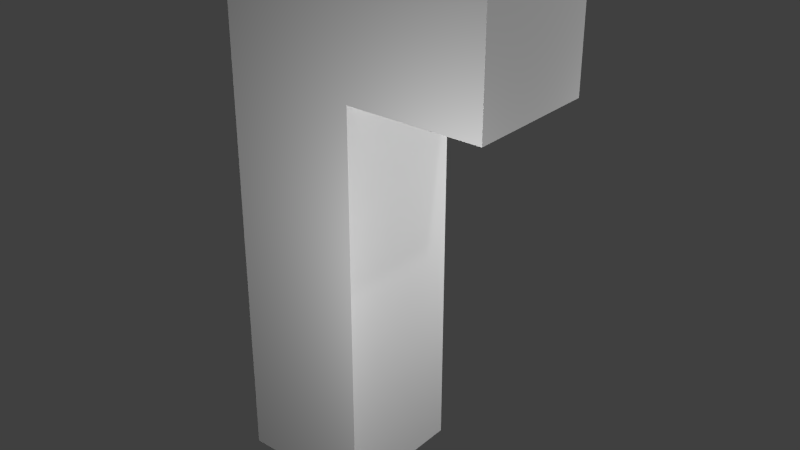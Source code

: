 # Source: ModernStreetLight.blend  (saved by Blender 2.78.0; exported with 4.5.12 LTS)
import bpy
from mathutils import Matrix  # noqa: F401  (used for matrix-valued properties, if any)

bpy.ops.wm.read_factory_settings(use_empty=True)
scene = bpy.context.scene
scene.name = 'Scene'

# ---- collections
col_collection_1 = bpy.data.collections.new('Collection 1'); scene.collection.children.link(col_collection_1)

# ---- materials (node trees are filled in below, after node groups)
mat_material_002 = bpy.data.materials.new('Material.002')
mat_material_002.alpha_threshold = 0.0
mat_material_002.use_transparent_shadow = False
mat_material_002.roughness = 0.5
mat_material_001 = bpy.data.materials.new('Material.001')
mat_material_001.alpha_threshold = 0.0
mat_material_001.use_transparent_shadow = False
mat_material_001.roughness = 0.5
mat_material = bpy.data.materials.new('Material')
mat_material.alpha_threshold = 0.0
mat_material.use_transparent_shadow = False
mat_material.roughness = 0.5
mat_material.line_color = (0.0, 0.0, 0.0, 1.0)

# ---- material node trees

# ---- world
world_world = bpy.data.worlds.new('World'); scene.world = world_world
world_world.color = (0.05088, 0.05088, 0.05088)
world_world.use_sun_shadow = False
world_world.sun_shadow_jitter_overblur = 0.0
world_world.cycles.sampling_method = 'NONE'
world_world.cycles.sample_map_resolution = 256

# ---- lights
light_point_002 = bpy.data.lights.new('Point.002', 'POINT')
light_point_002.transmission_factor = 0.0
light_point_002.energy = 100.0
light_point_002.shadow_buffer_clip_start = 0.5
light_point_002.shadow_soft_size = 0.1
light_point_002.shadow_maximum_resolution = 0.006
light_point_002.use_absolute_resolution = True
light_point_002.cycles.use_multiple_importance_sampling = False
light_point_001 = bpy.data.lights.new('Point.001', 'POINT')
light_point_001.transmission_factor = 0.0
light_point_001.energy = 100.0
light_point_001.shadow_buffer_clip_start = 0.5
light_point_001.shadow_soft_size = 0.1
light_point_001.shadow_maximum_resolution = 0.006
light_point_001.use_absolute_resolution = True
light_point_001.cycles.use_multiple_importance_sampling = False
light_point = bpy.data.lights.new('Point', 'POINT')
light_point.transmission_factor = 0.0
light_point.energy = 100.0
light_point.shadow_buffer_clip_start = 0.5
light_point.shadow_soft_size = 0.1
light_point.shadow_maximum_resolution = 0.006
light_point.use_absolute_resolution = True
light_point.cycles.use_multiple_importance_sampling = False
light_lamp = bpy.data.lights.new('Lamp', 'POINT')
light_lamp.transmission_factor = 0.0
light_lamp.cutoff_distance = 30.0
light_lamp.energy = 100.0
light_lamp.shadow_buffer_clip_start = 1.001
light_lamp.shadow_soft_size = 0.1
light_lamp.shadow_maximum_resolution = 0.006
light_lamp.use_absolute_resolution = True
light_lamp.cycles.use_multiple_importance_sampling = False

# ---- meshes
me_cube_006 = bpy.data.meshes.new('Cube.006')
me_cube_006.from_pydata([(-1.0, -1.0, -1.0), (-1.0, -1.0, 1.0), (-1.0, 1.0, -1.0), (-1.0, 1.0, 1.0), (1.0, -1.0, -1.0), (1.0, -1.0, 1.0), (1.0, 1.0, -1.0), (1.0, 1.0, 1.0), (8.499, 1.0, 1.0), (8.499, 1.0, -1.0), (8.499, -1.0, -1.0), (8.499, -1.0, 1.0), (9.377, 2.368, 1.0), (9.377, 2.368, -1.0), (9.377, -2.368, -1.0), (9.377, -2.368, 1.0), (14.17, 2.368, 1.0), (14.17, 2.368, -1.0), (14.17, -2.368, -1.0), (14.17, -2.368, 1.0), (10.14, -1.611, -1.0), (10.14, 1.611, -1.0), (13.4, -1.611, -1.0), (13.4, 1.611, -1.0), (10.14, -1.611, -0.3767), (10.14, 1.611, -0.3767), (13.4, -1.611, -0.3767), (13.4, 1.611, -0.3767)], [], [(0, 1, 3, 2), (2, 3, 7, 6), (6, 7, 8, 9), (4, 5, 1, 0), (2, 6, 4, 0), (7, 3, 1, 5), (11, 10, 14, 15), (5, 4, 10, 11), (4, 6, 9, 10), (7, 5, 11, 8), (12, 15, 19, 16), (10, 9, 13, 14), (8, 11, 15, 12), (9, 8, 12, 13), (17, 16, 19, 18), (13, 12, 16, 17), (15, 14, 18, 19), (18, 14, 20, 22), (22, 20, 24, 26), (17, 18, 22, 23), (13, 17, 23, 21), (14, 13, 21, 20), (24, 25, 27, 26), (23, 22, 26, 27), (21, 23, 27, 25), (20, 21, 25, 24)])
_uv = me_cube_006.uv_layers.new(name='UVMap')
_uv.uv.foreach_set('vector', [0.4844, 0.7344, 0.5, 0.75, 0.25, 0.75, 0.2656, 0.5156, 0.2656, 0.5156, 0.25, 0.75, 0.25, 0.5, 0.4531, 0.5156, 0.4531, 0.5156, 0.25, 0.5, 0.4688, 0.5781, 0.4375, 0.6406, 0.4844, 0.5156, 0.5, 0.5, 0.5, 0.75, 0.4844, 0.7344, 0.2656, 0.5156, 0.4531, 0.5156, 0.4844, 0.5156, 0.4844, 0.7344, 0.25, 0.5, 0.25, 0.75, 0.5, 0.75, 0.5, 0.5, 0.4062, 0.6406, 0.4688, 0.5469, 0.3906, 0.5938, 0.3281, 0.6094, 0.5, 0.5, 0.4844, 0.5156, 0.4688, 0.5469, 0.4062, 0.6406, 0.4844, 0.5156, 0.4531, 0.5156, 0.4375, 0.6406, 0.4688, 0.5469, 0.25, 0.5, 0.5, 0.5, 0.4062, 0.6406, 0.4688, 0.5781, 0.375, 0.6406, 0.3281, 0.6094, 0.375, 0.7344, 0.3594, 0.7344, 0.4688, 0.5469, 0.4375, 0.6406, 0.3281, 0.7344, 0.3906, 0.5938, 0.4688, 0.5781, 0.4062, 0.6406, 0.3281, 0.6094, 0.375, 0.6406, 0.4375, 0.6406, 0.4688, 0.5781, 0.375, 0.6406, 0.3281, 0.7344, 0.4219, 0.7188, 0.3594, 0.7344, 0.375, 0.7344, 0.3906, 0.7344, 0.3281, 0.7344, 0.375, 0.6406, 0.3594, 0.7344, 0.4219, 0.7188, 0.3281, 0.6094, 0.3906, 0.5938, 0.3906, 0.7344, 0.375, 0.7344, 0.3906, 0.7344, 0.3906, 0.5938, 0.375, 0.5625, 0.4531, 0.7188, 0.5, 0.25, 0.25, 0.25, 0.2812, 0.2188, 0.4688, 0.2188, 0.4219, 0.7188, 0.3906, 0.7344, 0.4531, 0.7188, 0.4375, 0.7031, 0.3281, 0.7344, 0.4219, 0.7188, 0.4375, 0.7031, 0.2812, 0.7344, 0.3906, 0.5938, 0.3281, 0.7344, 0.2812, 0.7344, 0.375, 0.5625, 0.2812, 0.2188, 0.2812, 0.03125, 0.4688, 0.03125, 0.4688, 0.2188, 0.5, 0.0, 0.5, 0.25, 0.4688, 0.2188, 0.4688, 0.03125, 0.25, 0.0, 0.5, 0.0, 0.4688, 0.03125, 0.2812, 0.03125, 0.25, 0.25, 0.25, 0.0, 0.2812, 0.03125, 0.2812, 0.2188])
me_cube_006.materials.append(mat_material_002)
me_cube_006.use_remesh_preserve_volume = False
me_cube_006.use_remesh_preserve_attributes = False
me_cube_006.use_mirror_vertex_groups = False
me_cube_006.update()
me_cube_005 = bpy.data.meshes.new('Cube.005')
me_cube_005.from_pydata([(-1.0, -1.0, -1.0), (-1.0, -1.0, 1.0), (-1.0, 1.0, -1.0), (-1.0, 1.0, 1.0), (1.0, -1.0, -1.0), (1.0, -1.0, 1.0), (1.0, 1.0, -1.0), (1.0, 1.0, 1.0), (-1.0, -1.0, 1.0), (-1.0, 1.0, 1.0), (1.0, 1.0, 1.0), (1.0, -1.0, 1.0), (-0.2853, -0.2853, 2.571), (-0.2853, 0.2853, 2.571), (0.2853, 0.2853, 2.571), (0.2853, -0.2853, 2.571), (-0.2853, -0.2853, 42.74), (-0.2853, 0.2853, 42.74), (0.2853, 0.2853, 42.74), (0.2853, -0.2853, 42.74), (-0.1991, -0.1991, 47.04), (-0.1991, 0.1991, 47.04), (0.1991, 0.1991, 47.04), (0.1991, -0.1991, 47.04)], [], [(0, 1, 3, 2), (2, 3, 7, 6), (6, 7, 5, 4), (4, 5, 1, 0), (2, 6, 4, 0), (7, 3, 9, 10), (11, 10, 14, 15), (5, 7, 10, 11), (3, 1, 8, 9), (1, 5, 11, 8), (12, 15, 19, 16), (9, 8, 12, 13), (8, 11, 15, 12), (10, 9, 13, 14), (18, 17, 21, 22), (14, 13, 17, 18), (15, 14, 18, 19), (13, 12, 16, 17), (22, 21, 20, 23), (19, 18, 22, 23), (17, 16, 20, 21), (16, 19, 23, 20)])
_uv = me_cube_005.uv_layers.new(name='UVMap')
_uv.uv.foreach_set('vector', [0.04688, 0.9531, 0.0, 1.0, 0.0, 0.75, 0.04688, 0.7969, 0.04688, 0.7969, 0.0, 0.75, 0.2656, 0.75, 0.2188, 0.7969, 0.2188, 0.7969, 0.2656, 0.75, 0.2656, 1.0, 0.2188, 0.9531, 0.2188, 0.9531, 0.2656, 1.0, 0.0, 1.0, 0.04688, 0.9531, 0.04688, 0.7969, 0.2188, 0.7969, 0.2188, 0.9531, 0.04688, 0.9531, 0.0, 0.0, 1.0, 0.0, 1.0, 1.0, 0.0, 1.0, 0.2656, 0.75, 0.2656, 1.0, 0.2188, 0.9531, 0.2188, 0.7969, 0.0, 0.0, 1.0, 0.0, 1.0, 1.0, 0.0, 1.0, 0.0, 0.0, 1.0, 0.0, 1.0, 1.0, 0.0, 1.0, 0.0, 0.0, 1.0, 0.0, 1.0, 1.0, 0.0, 1.0, 0.0, 0.0, 0.25, 0.0, 0.25, 0.75, 0.0, 0.75, 0.0001027, 0.9999, 0.0, 0.75, 0.04688, 0.7969, 0.04688, 0.9531, 0.0, 0.75, 0.2656, 0.75, 0.2188, 0.7969, 0.04688, 0.7969, 0.2656, 1.0, 0.0001027, 0.9999, 0.04688, 0.9531, 0.2188, 0.9531, 0.25, 0.5, 0.5, 0.5, 0.5, 0.75, 0.25, 0.75, 0.25, 0.75, 0.0, 0.75, 0.0, 0.0, 0.25, 0.0, 0.0, 0.75, 0.0, 0.0, 0.2344, 0.0, 0.2344, 0.75, 0.0, 0.0, 0.25, 0.0, 0.25, 0.75, 0.0, 0.75, 0.25, 0.5, 0.5, 0.5, 0.5, 0.75, 0.25, 0.75, 0.25, 0.5, 0.5, 0.5, 0.5, 0.75, 0.25, 0.75, 0.25, 0.5, 0.5, 0.5, 0.5, 0.75, 0.25, 0.75, 0.25, 0.5, 0.5, 0.5, 0.5, 0.75, 0.25, 0.75])
me_cube_005.materials.append(mat_material_001)
me_cube_005.use_remesh_preserve_volume = False
me_cube_005.use_remesh_preserve_attributes = False
me_cube_005.use_mirror_vertex_groups = False
me_cube_005.update()
me_cube_004 = bpy.data.meshes.new('Cube.004')
me_cube_004.from_pydata([(0.5, 0.5, 0.0), (0.5, -0.5, 0.0), (-0.5, -0.5, 0.0), (-0.5, 0.5, 0.0), (0.5, 0.5, 1.0), (0.5, -0.5, 1.0), (-0.5, -0.5, 1.0), (-0.5, 0.5, 1.0)], [], [(0, 1, 2, 3), (4, 7, 6, 5), (0, 4, 5, 1), (1, 5, 6, 2), (2, 6, 7, 3), (4, 0, 3, 7)])
me_cube_004.materials.append(mat_material)
me_cube_004.use_remesh_preserve_volume = False
me_cube_004.use_remesh_preserve_attributes = False
me_cube_004.use_mirror_vertex_groups = False
me_cube_004.update()
me_cube_003 = bpy.data.meshes.new('Cube.003')
me_cube_003.from_pydata([(0.5, 0.5, 0.0), (0.5, -0.5, 0.0), (-0.5, -0.5, 0.0), (-0.5, 0.5, 0.0), (0.5, 0.5, 1.0), (0.5, -0.5, 1.0), (-0.5, -0.5, 1.0), (-0.5, 0.5, 1.0)], [], [(0, 1, 2, 3), (4, 7, 6, 5), (0, 4, 5, 1), (1, 5, 6, 2), (2, 6, 7, 3), (4, 0, 3, 7)])
me_cube_003.materials.append(mat_material)
me_cube_003.use_remesh_preserve_volume = False
me_cube_003.use_remesh_preserve_attributes = False
me_cube_003.use_mirror_vertex_groups = False
me_cube_003.update()
me_cube_002 = bpy.data.meshes.new('Cube.002')
me_cube_002.from_pydata([(0.5, 0.5, 0.0), (0.5, -0.5, 0.0), (-0.5, -0.5, 0.0), (-0.5, 0.5, 0.0), (0.5, 0.5, 1.0), (0.5, -0.5, 1.0), (-0.5, -0.5, 1.0), (-0.5, 0.5, 1.0)], [], [(0, 1, 2, 3), (4, 7, 6, 5), (0, 4, 5, 1), (1, 5, 6, 2), (2, 6, 7, 3), (4, 0, 3, 7)])
me_cube_002.materials.append(mat_material)
me_cube_002.use_remesh_preserve_volume = False
me_cube_002.use_remesh_preserve_attributes = False
me_cube_002.use_mirror_vertex_groups = False
me_cube_002.update()
me_cube_001 = bpy.data.meshes.new('Cube.001')
me_cube_001.from_pydata([(0.5, 0.5, 0.0), (0.5, -0.5, 0.0), (-0.5, -0.5, 0.0), (-0.5, 0.5, 0.0), (0.5, 0.5, 1.0), (0.5, -0.5, 1.0), (-0.5, -0.5, 1.0), (-0.5, 0.5, 1.0)], [], [(0, 1, 2, 3), (4, 7, 6, 5), (0, 4, 5, 1), (1, 5, 6, 2), (2, 6, 7, 3), (4, 0, 3, 7)])
me_cube_001.materials.append(mat_material)
me_cube_001.use_remesh_preserve_volume = False
me_cube_001.use_remesh_preserve_attributes = False
me_cube_001.use_mirror_vertex_groups = False
me_cube_001.update()
me_cube = bpy.data.meshes.new('Cube')
me_cube.from_pydata([(0.5, 0.5, 0.0), (0.5, -0.5, 0.0), (-0.5, -0.5, 0.0), (-0.5, 0.5, 0.0), (0.5, 0.5, 1.0), (0.5, -0.5, 1.0), (-0.5, -0.5, 1.0), (-0.5, 0.5, 1.0)], [], [(0, 1, 2, 3), (4, 7, 6, 5), (0, 4, 5, 1), (1, 5, 6, 2), (2, 6, 7, 3), (4, 0, 3, 7)])
me_cube.materials.append(mat_material)
me_cube.use_remesh_preserve_volume = False
me_cube.use_remesh_preserve_attributes = False
me_cube.use_mirror_vertex_groups = False
me_cube.update()

# ---- objects
ob_cube_001 = bpy.data.objects.new('Cube.001', me_cube_006)
ob_cube = bpy.data.objects.new('Cube', me_cube_005)
ob_minecraft_block_004 = bpy.data.objects.new('Minecraft Block.004', me_cube_004)
ob_minecraft_block_003 = bpy.data.objects.new('Minecraft Block.003', me_cube_003)
ob_minecraft_block_002 = bpy.data.objects.new('Minecraft Block.002', me_cube_002)
ob_minecraft_block_001 = bpy.data.objects.new('Minecraft Block.001', me_cube_001)
ob_point_002 = bpy.data.objects.new('Point.002', light_point_002)
ob_point_001 = bpy.data.objects.new('Point.001', light_point_001)
ob_point = bpy.data.objects.new('Point', light_point)
ob_minecraft_block = bpy.data.objects.new('Minecraft Block', me_cube)
ob_lamp = bpy.data.objects.new('Lamp', light_lamp)

# ---- transforms, parenting, visibility, modifiers, constraints
ob_cube_001.location = (-0.1452, 0.0, 3.267)
ob_cube_001.scale = (0.1017, 0.06626, 0.06626)
ob_cube_001.lineart.crease_threshold = 0.0
ob_cube.location = (0.0, 0.0, -0.4)
ob_cube.scale = (0.48, 0.48, 0.0816)
ob_cube.lineart.crease_threshold = 0.0
ob_minecraft_block_004.location = (1.0, 0.0, 2.5)
ob_minecraft_block_004.lock_location = (True, True, True)
ob_minecraft_block_004.lock_rotation = (True, True, True)
ob_minecraft_block_004.lock_rotations_4d = False
ob_minecraft_block_004.lock_scale = (True, True, True)
ob_minecraft_block_004.empty_display_type = 'ARROWS'
ob_minecraft_block_004.display_type = 'WIRE'
ob_minecraft_block_004.show_all_edges = True
ob_minecraft_block_004.lineart.crease_threshold = 0.0
ob_minecraft_block_003.location = (0.0, 0.0, 2.5)
ob_minecraft_block_003.lock_location = (True, True, True)
ob_minecraft_block_003.lock_rotation = (True, True, True)
ob_minecraft_block_003.lock_rotations_4d = False
ob_minecraft_block_003.lock_scale = (True, True, True)
ob_minecraft_block_003.empty_display_type = 'ARROWS'
ob_minecraft_block_003.display_type = 'WIRE'
ob_minecraft_block_003.show_all_edges = True
ob_minecraft_block_003.lineart.crease_threshold = 0.0
ob_minecraft_block_002.location = (0.0, 0.0, 1.5)
ob_minecraft_block_002.lock_location = (True, True, True)
ob_minecraft_block_002.lock_rotation = (True, True, True)
ob_minecraft_block_002.lock_rotations_4d = False
ob_minecraft_block_002.lock_scale = (True, True, True)
ob_minecraft_block_002.empty_display_type = 'ARROWS'
ob_minecraft_block_002.display_type = 'WIRE'
ob_minecraft_block_002.show_all_edges = True
ob_minecraft_block_002.lineart.crease_threshold = 0.0
ob_minecraft_block_001.location = (0.0, 0.0, 0.5)
ob_minecraft_block_001.lock_location = (True, True, True)
ob_minecraft_block_001.lock_rotation = (True, True, True)
ob_minecraft_block_001.lock_rotations_4d = False
ob_minecraft_block_001.lock_scale = (True, True, True)
ob_minecraft_block_001.empty_display_type = 'ARROWS'
ob_minecraft_block_001.display_type = 'WIRE'
ob_minecraft_block_001.show_all_edges = True
ob_minecraft_block_001.lineart.crease_threshold = 0.0
ob_point_002.location = (1.868, 1.874, 1.556)
ob_point_002.lineart.crease_threshold = 0.0
ob_point_001.location = (-1.875, 1.884, -0.7251)
ob_point_001.lineart.crease_threshold = 0.0
ob_point.location = (1.868, -1.876, 1.556)
ob_point.lineart.crease_threshold = 0.0
ob_minecraft_block.location = (0.0, 0.0, -0.5)
ob_minecraft_block.lock_location = (True, True, True)
ob_minecraft_block.lock_rotation = (True, True, True)
ob_minecraft_block.lock_rotations_4d = False
ob_minecraft_block.lock_scale = (True, True, True)
ob_minecraft_block.empty_display_type = 'ARROWS'
ob_minecraft_block.display_type = 'WIRE'
ob_minecraft_block.show_all_edges = True
ob_minecraft_block.lineart.crease_threshold = 0.0
ob_lamp.location = (4.076, 1.005, 5.904)
ob_lamp.rotation_euler = (0.6503, 0.05522, 1.866)
ob_lamp.lock_rotations_4d = False
ob_lamp.empty_display_type = 'ARROWS'
ob_lamp.color = (0.0, 0.0, 0.0, 0.0)
ob_lamp.hide_viewport = True
ob_lamp.lineart.crease_threshold = 0.0

# ---- collection membership
col_collection_1.objects.link(ob_cube_001)
col_collection_1.objects.link(ob_cube)
col_collection_1.objects.link(ob_minecraft_block_004)
col_collection_1.objects.link(ob_minecraft_block_003)
col_collection_1.objects.link(ob_minecraft_block_002)
col_collection_1.objects.link(ob_minecraft_block_001)
col_collection_1.objects.link(ob_point_002)
col_collection_1.objects.link(ob_point_001)
col_collection_1.objects.link(ob_point)
col_collection_1.objects.link(ob_minecraft_block)
col_collection_1.objects.link(ob_lamp)

# ---- scene / render settings (as saved in the file)
scene.frame_start = 1; scene.frame_end = 250; scene.frame_set(1)
scene.render.engine = 'BLENDER_EEVEE_NEXT'
scene.render.image_settings.color_mode = 'RGB'
scene.render.image_settings.compression = 90
scene.render.resolution_percentage = 50
scene.render.dither_intensity = 0.0
scene.render.bake_margin = 2
scene.cycles.use_denoising = False
scene.cycles.samples = 10
scene.cycles.sampling_pattern = 'TABULATED_SOBOL'
scene.cycles.light_sampling_threshold = 0.0
scene.cycles.use_adaptive_sampling = False
scene.cycles.use_light_tree = False
scene.cycles.blur_glossy = 0.0
scene.cycles.volume_bounces = 1
scene.cycles.pixel_filter_type = 'GAUSSIAN'
scene.cycles.sample_clamp_indirect = 0.0
scene.view_settings.view_transform = 'Standard'
bpy.context.view_layer.update()

# ---- added for rendering (the .blend has no active camera): camera
cam_auto = bpy.data.cameras.new('AutoCamera')
cam_auto.lens = 50.0
cam_auto.sensor_width = 36.0
cam_auto.clip_end = 1000.0
ob_auto_camera = bpy.data.objects.new('AutoCamera', cam_auto)
scene.collection.objects.link(ob_auto_camera)
ob_auto_camera.location = (4.73991, -5.08789, 4.89193)
ob_auto_camera.rotation_euler = (1.09748, -7.21219e-08, 0.694738)
scene.camera = ob_auto_camera
bpy.context.view_layer.update()
